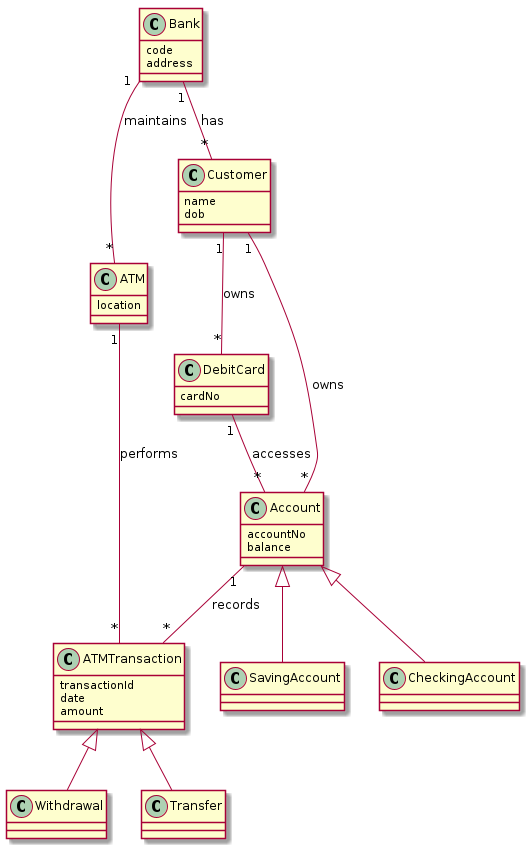

The diagram above was rendered by PlantUML. Its source (embedded in the PNG):
@startuml
skinparam classAttributeIconSize 0


class Bank {
  code
  address
}

class ATM {
  location
}

class Customer {
  name
  dob
}

class DebitCard {
  cardNo
}

class Account {
  accountNo
  balance
}

class SavingAccount
class CheckingAccount

class ATMTransaction {
  transactionId
  date
  amount
}

class Withdrawal
class Transfer


Bank "1" -- "*" ATM : maintains
Bank "1" -- "*" Customer : has

Customer "1" -- "*" Account : owns
Customer "1" -- "*" DebitCard : owns

DebitCard "1" -- "*" Account : accesses

ATM "1" -- "*" ATMTransaction : performs
Account "1" -- "*" ATMTransaction : records


Account <|-- SavingAccount
Account <|-- CheckingAccount

ATMTransaction <|-- Withdrawal
ATMTransaction <|-- Transfer

@enduml